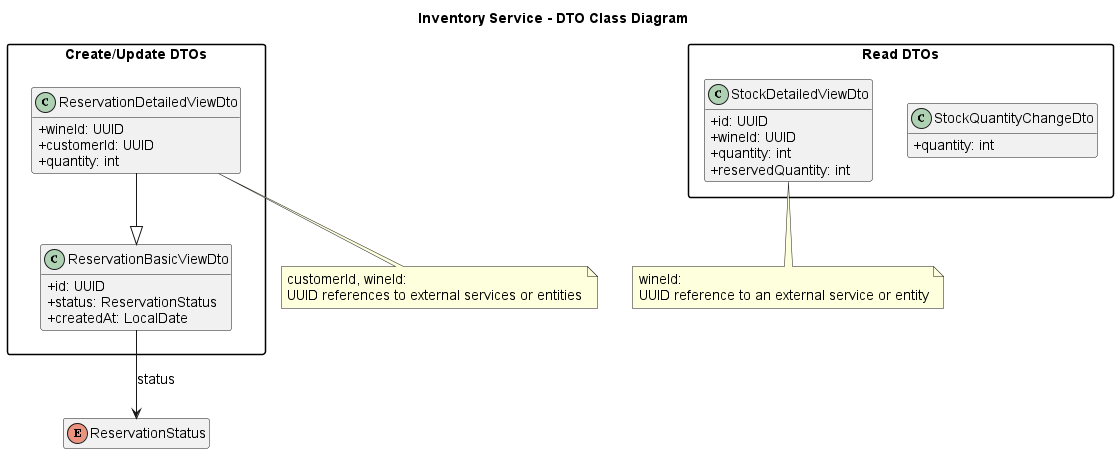

The diagram above was rendered by PlantUML. Its source (embedded in the PNG):
@startuml
top to bottom direction
skinparam backgroundColor #ffffff
skinparam classAttributeIconSize 0
skinparam shadowing false
skinparam packageStyle rectangle
skinparam linetype polyline
skinparam defaultFontName Arial
skinparam defaultFontSize 14
skinparam ArrowThickness 1
hide empty members

title Inventory Service - DTO Class Diagram

package "Read DTOs" {
  class StockQuantityChangeDto {
    +quantity: int
  }
  class StockDetailedViewDto {
    +id: UUID
    +wineId: UUID
    +quantity: int
    +reservedQuantity: int
  }
}

package "Create/Update DTOs" {
  together {
    class ReservationBasicViewDto {
      +id: UUID
      +status: ReservationStatus
      +createdAt: LocalDate
    }
    class ReservationDetailedViewDto {
      +wineId: UUID
      +customerId: UUID
      +quantity: int
    }
  }
}

enum ReservationStatus

ReservationDetailedViewDto --|> ReservationBasicViewDto
ReservationBasicViewDto --> ReservationStatus : status

note bottom of ReservationDetailedViewDto
  customerId, wineId:
  UUID references to external services or entities
end note

note bottom of StockDetailedViewDto
  wineId:
  UUID reference to an external service or entity
end note

@enduml